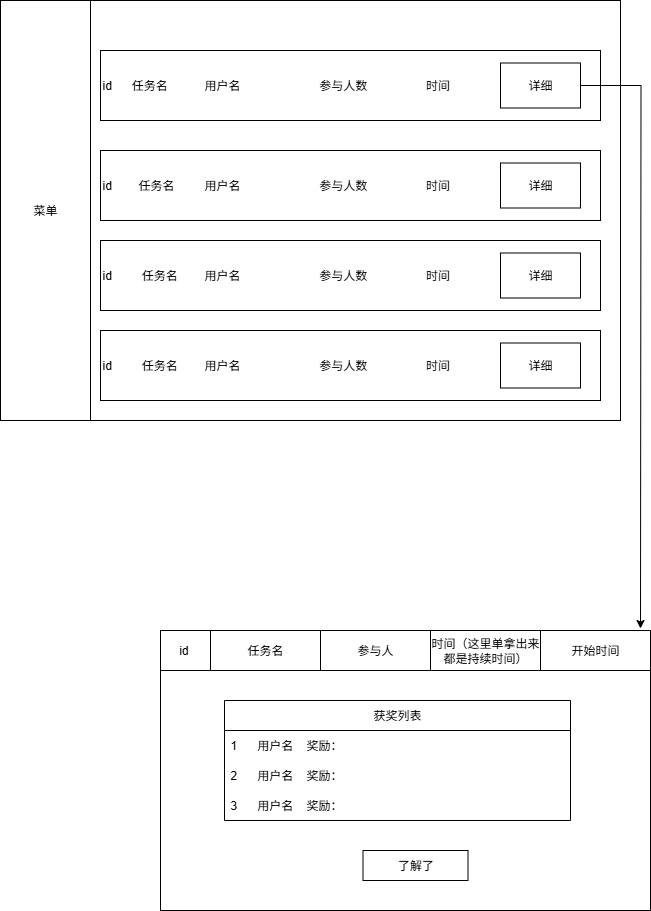

The diagram above was exported from draw.io. Its source (the exported page's mxGraphModel, read from the mxfile embedded in the PNG):
<mxGraphModel dx="924" dy="556" grid="1" gridSize="10" guides="1" tooltips="1" connect="1" arrows="1" fold="1" page="1" pageScale="1" pageWidth="827" pageHeight="1169" math="0" shadow="0">
  <root>
    <mxCell id="0" />
    <mxCell id="1" parent="0" />
    <mxCell id="7FaVXV4Ed0hiS6OqTDt9-78" value="" style="rounded=0;whiteSpace=wrap;html=1;" vertex="1" parent="1">
      <mxGeometry x="120" y="80" width="620" height="420" as="geometry" />
    </mxCell>
    <mxCell id="7FaVXV4Ed0hiS6OqTDt9-79" value="菜单" style="rounded=0;whiteSpace=wrap;html=1;" vertex="1" parent="1">
      <mxGeometry x="120" y="80" width="90" height="420" as="geometry" />
    </mxCell>
    <mxCell id="7FaVXV4Ed0hiS6OqTDt9-80" value="id&amp;nbsp; &amp;nbsp; &amp;nbsp; 任务名&amp;nbsp; &amp;nbsp; &amp;nbsp; &amp;nbsp; &amp;nbsp; &amp;nbsp;用户名&lt;span style=&quot;white-space: pre;&quot;&gt;&#09;&lt;/span&gt;&lt;span style=&quot;white-space: pre;&quot;&gt;&#09;&lt;/span&gt;&lt;span style=&quot;white-space: pre;&quot;&gt;&#09;&lt;/span&gt; 参与人数&lt;span style=&quot;white-space: pre;&quot;&gt;&#09;&lt;/span&gt;&lt;span style=&quot;white-space: pre;&quot;&gt;&#09;&lt;/span&gt;&lt;span style=&quot;white-space: pre;&quot;&gt;&#09;&lt;/span&gt; 时间&amp;nbsp;" style="rounded=0;whiteSpace=wrap;html=1;align=left;" vertex="1" parent="1">
      <mxGeometry x="220" y="130" width="500" height="70" as="geometry" />
    </mxCell>
    <mxCell id="7FaVXV4Ed0hiS6OqTDt9-89" style="edgeStyle=orthogonalEdgeStyle;rounded=0;orthogonalLoop=1;jettySize=auto;html=1;exitX=1;exitY=0.5;exitDx=0;exitDy=0;" edge="1" parent="1" source="7FaVXV4Ed0hiS6OqTDt9-81">
      <mxGeometry relative="1" as="geometry">
        <mxPoint x="760" y="708" as="targetPoint" />
      </mxGeometry>
    </mxCell>
    <mxCell id="7FaVXV4Ed0hiS6OqTDt9-81" value="详细" style="rounded=0;whiteSpace=wrap;html=1;" vertex="1" parent="1">
      <mxGeometry x="620" y="142.5" width="80" height="45" as="geometry" />
    </mxCell>
    <mxCell id="7FaVXV4Ed0hiS6OqTDt9-82" value="id&amp;nbsp; &amp;nbsp; &amp;nbsp; &amp;nbsp; 任务名&amp;nbsp; &amp;nbsp; &amp;nbsp; &amp;nbsp; &amp;nbsp;用户名&lt;span style=&quot;white-space: pre;&quot;&gt;&#09;&lt;/span&gt;&lt;span style=&quot;white-space: pre;&quot;&gt;&#09;&lt;/span&gt;&lt;span style=&quot;white-space: pre;&quot;&gt;&#09;&lt;/span&gt; 参与人数&lt;span style=&quot;white-space: pre;&quot;&gt;&#09;&lt;/span&gt;&lt;span style=&quot;white-space: pre;&quot;&gt;&#09;&lt;/span&gt;&lt;span style=&quot;white-space: pre;&quot;&gt;&#09;&lt;/span&gt; 时间&amp;nbsp;" style="rounded=0;whiteSpace=wrap;html=1;align=left;" vertex="1" parent="1">
      <mxGeometry x="220" y="230" width="500" height="70" as="geometry" />
    </mxCell>
    <mxCell id="7FaVXV4Ed0hiS6OqTDt9-83" value="详细" style="rounded=0;whiteSpace=wrap;html=1;" vertex="1" parent="1">
      <mxGeometry x="620" y="242.5" width="80" height="45" as="geometry" />
    </mxCell>
    <mxCell id="7FaVXV4Ed0hiS6OqTDt9-84" value="id&amp;nbsp; &amp;nbsp; &amp;nbsp; &amp;nbsp; &amp;nbsp;任务名&amp;nbsp;&amp;nbsp; &amp;nbsp; &amp;nbsp; &amp;nbsp;用户名&lt;span style=&quot;white-space: pre;&quot;&gt;&#09;&lt;/span&gt;&lt;span style=&quot;white-space: pre;&quot;&gt;&#09;&lt;/span&gt;&lt;span style=&quot;white-space: pre;&quot;&gt;&#09;&lt;/span&gt; 参与人数&lt;span style=&quot;white-space: pre;&quot;&gt;&#09;&lt;/span&gt;&lt;span style=&quot;white-space: pre;&quot;&gt;&#09;&lt;/span&gt;&lt;span style=&quot;white-space: pre;&quot;&gt;&#09;&lt;/span&gt; 时间&amp;nbsp;" style="rounded=0;whiteSpace=wrap;html=1;align=left;" vertex="1" parent="1">
      <mxGeometry x="220" y="320" width="500" height="70" as="geometry" />
    </mxCell>
    <mxCell id="7FaVXV4Ed0hiS6OqTDt9-85" value="详细" style="rounded=0;whiteSpace=wrap;html=1;" vertex="1" parent="1">
      <mxGeometry x="620" y="332.5" width="80" height="45" as="geometry" />
    </mxCell>
    <mxCell id="7FaVXV4Ed0hiS6OqTDt9-86" value="id&amp;nbsp; &amp;nbsp; &amp;nbsp; &amp;nbsp; &amp;nbsp;任务名&amp;nbsp;&amp;nbsp; &amp;nbsp; &amp;nbsp; &amp;nbsp;用户名&lt;span style=&quot;white-space: pre;&quot;&gt;&#09;&lt;/span&gt;&lt;span style=&quot;white-space: pre;&quot;&gt;&#09;&lt;/span&gt;&lt;span style=&quot;white-space: pre;&quot;&gt;&#09;&lt;/span&gt; 参与人数&lt;span style=&quot;white-space: pre;&quot;&gt;&#09;&lt;/span&gt;&lt;span style=&quot;white-space: pre;&quot;&gt;&#09;&lt;/span&gt;&lt;span style=&quot;white-space: pre;&quot;&gt;&#09;&lt;/span&gt; 时间&amp;nbsp;" style="rounded=0;whiteSpace=wrap;html=1;align=left;" vertex="1" parent="1">
      <mxGeometry x="220" y="410" width="500" height="70" as="geometry" />
    </mxCell>
    <mxCell id="7FaVXV4Ed0hiS6OqTDt9-87" value="详细" style="rounded=0;whiteSpace=wrap;html=1;" vertex="1" parent="1">
      <mxGeometry x="620" y="422.5" width="80" height="45" as="geometry" />
    </mxCell>
    <mxCell id="7FaVXV4Ed0hiS6OqTDt9-90" value="" style="rounded=0;whiteSpace=wrap;html=1;" vertex="1" parent="1">
      <mxGeometry x="280" y="710" width="490" height="280" as="geometry" />
    </mxCell>
    <mxCell id="7FaVXV4Ed0hiS6OqTDt9-91" value="id&amp;nbsp;" style="rounded=0;whiteSpace=wrap;html=1;" vertex="1" parent="1">
      <mxGeometry x="280" y="710" width="50" height="40" as="geometry" />
    </mxCell>
    <mxCell id="7FaVXV4Ed0hiS6OqTDt9-92" value="任务名" style="rounded=0;whiteSpace=wrap;html=1;" vertex="1" parent="1">
      <mxGeometry x="330" y="710" width="110" height="40" as="geometry" />
    </mxCell>
    <mxCell id="7FaVXV4Ed0hiS6OqTDt9-93" value="参与人" style="rounded=0;whiteSpace=wrap;html=1;" vertex="1" parent="1">
      <mxGeometry x="440" y="710" width="110" height="40" as="geometry" />
    </mxCell>
    <mxCell id="7FaVXV4Ed0hiS6OqTDt9-94" value="时间（这里单拿出来都是持续时间）" style="rounded=0;whiteSpace=wrap;html=1;" vertex="1" parent="1">
      <mxGeometry x="550" y="710" width="110" height="40" as="geometry" />
    </mxCell>
    <mxCell id="7FaVXV4Ed0hiS6OqTDt9-95" value="开始时间" style="rounded=0;whiteSpace=wrap;html=1;" vertex="1" parent="1">
      <mxGeometry x="660" y="710" width="110" height="40" as="geometry" />
    </mxCell>
    <mxCell id="7FaVXV4Ed0hiS6OqTDt9-96" value="获奖列表" style="swimlane;fontStyle=0;childLayout=stackLayout;horizontal=1;startSize=30;horizontalStack=0;resizeParent=1;resizeParentMax=0;resizeLast=0;collapsible=1;marginBottom=0;whiteSpace=wrap;html=1;" vertex="1" parent="1">
      <mxGeometry x="344" y="780" width="346" height="120" as="geometry" />
    </mxCell>
    <mxCell id="7FaVXV4Ed0hiS6OqTDt9-97" value="1&amp;nbsp; &amp;nbsp; &amp;nbsp; 用户名&amp;nbsp; &amp;nbsp; 奖励：" style="text;strokeColor=none;fillColor=none;align=left;verticalAlign=middle;spacingLeft=4;spacingRight=4;overflow=hidden;points=[[0,0.5],[1,0.5]];portConstraint=eastwest;rotatable=0;whiteSpace=wrap;html=1;" vertex="1" parent="7FaVXV4Ed0hiS6OqTDt9-96">
      <mxGeometry y="30" width="346" height="30" as="geometry" />
    </mxCell>
    <mxCell id="7FaVXV4Ed0hiS6OqTDt9-98" value="2&amp;nbsp; &amp;nbsp; &amp;nbsp; 用户名&amp;nbsp; &amp;nbsp; 奖励：" style="text;strokeColor=none;fillColor=none;align=left;verticalAlign=middle;spacingLeft=4;spacingRight=4;overflow=hidden;points=[[0,0.5],[1,0.5]];portConstraint=eastwest;rotatable=0;whiteSpace=wrap;html=1;" vertex="1" parent="7FaVXV4Ed0hiS6OqTDt9-96">
      <mxGeometry y="60" width="346" height="30" as="geometry" />
    </mxCell>
    <mxCell id="7FaVXV4Ed0hiS6OqTDt9-99" value="3&amp;nbsp; &amp;nbsp; &amp;nbsp; 用户名&amp;nbsp; &amp;nbsp; 奖励：" style="text;strokeColor=none;fillColor=none;align=left;verticalAlign=middle;spacingLeft=4;spacingRight=4;overflow=hidden;points=[[0,0.5],[1,0.5]];portConstraint=eastwest;rotatable=0;whiteSpace=wrap;html=1;" vertex="1" parent="7FaVXV4Ed0hiS6OqTDt9-96">
      <mxGeometry y="90" width="346" height="30" as="geometry" />
    </mxCell>
    <mxCell id="7FaVXV4Ed0hiS6OqTDt9-100" value="了解了" style="rounded=0;whiteSpace=wrap;html=1;" vertex="1" parent="1">
      <mxGeometry x="482.5" y="930" width="105" height="30" as="geometry" />
    </mxCell>
  </root>
</mxGraphModel>